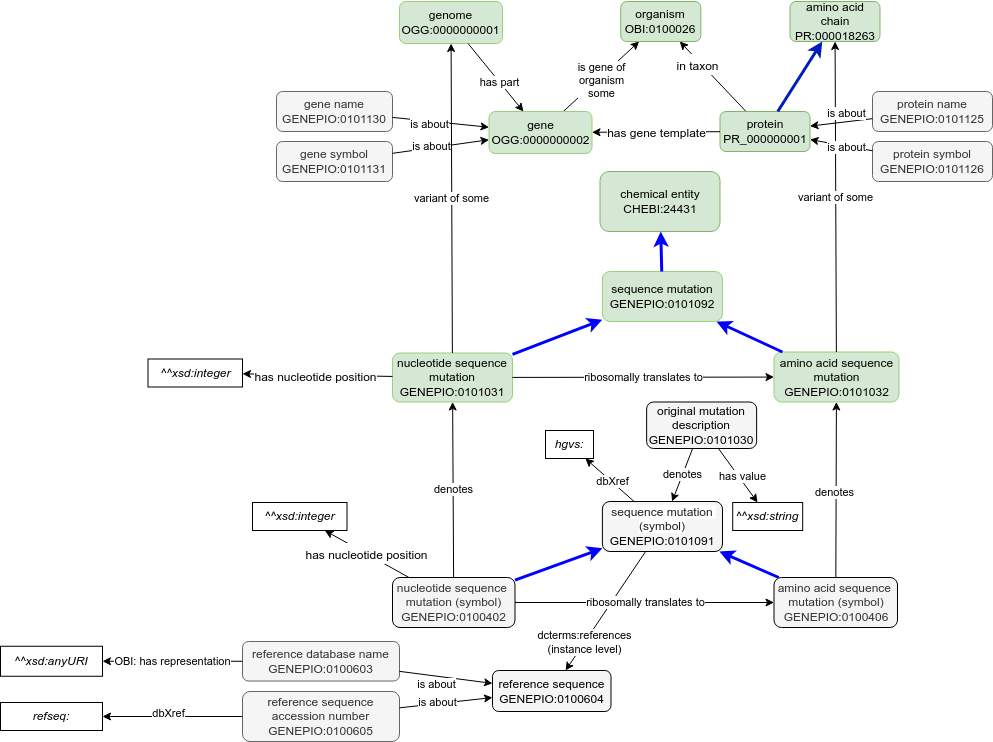

The diagram above was exported from draw.io. Its source (the exported page's mxGraphModel, read from the mxfile embedded in the PNG):
<mxGraphModel dx="1348" dy="1606" grid="1" gridSize="10" guides="1" tooltips="1" connect="1" arrows="1" fold="1" page="1" pageScale="1" pageWidth="1169" pageHeight="827" math="0" shadow="0">
  <root>
    <mxCell id="0" />
    <mxCell id="1" parent="0" />
    <mxCell id="2" value="&lt;font style=&quot;font-size: 12px;&quot;&gt;in taxon&lt;/font&gt;" style="edgeStyle=none;rounded=0;orthogonalLoop=1;jettySize=auto;html=1;fontSize=18;fontColor=#050100;" edge="1" source="3" target="6" parent="1">
      <mxGeometry x="0.4014" y="3" relative="1" as="geometry">
        <mxPoint as="offset" />
      </mxGeometry>
    </mxCell>
    <mxCell id="3" value="protein&lt;br&gt;&lt;a href=&quot;https://www.ebi.ac.uk/ols/ontologies/pr/terms?iri=http://purl.obolibrary.org/obo/PR_000000001&amp;amp;lang=en&amp;amp;viewMode=PreferredRoots&amp;amp;siblings=false&quot;&gt;PR_000000001&lt;/a&gt;" style="rounded=1;whiteSpace=wrap;html=1;fontSize=12;fillColor=#d5e8d4;strokeColor=#82b366;" vertex="1" parent="1">
      <mxGeometry x="1167.5" y="150" width="90" height="40" as="geometry" />
    </mxCell>
    <mxCell id="4" value="is gene of &lt;br&gt;organism&lt;br&gt;some" style="edgeStyle=none;rounded=0;orthogonalLoop=1;jettySize=auto;html=1;strokeColor=#000000;" edge="1" source="5" target="6" parent="1">
      <mxGeometry x="-0.0562" y="-3" relative="1" as="geometry">
        <mxPoint as="offset" />
      </mxGeometry>
    </mxCell>
    <mxCell id="5" value="gene&lt;br&gt;&lt;a href=&quot;http://purl.obolibrary.org/obo/OGG_0000000002&quot;&gt;OGG:0000000002&lt;/a&gt;" style="rounded=1;whiteSpace=wrap;html=1;fontSize=12;fillColor=#d5e8d4;strokeColor=#97D077;" vertex="1" parent="1">
      <mxGeometry x="936.51" y="150" width="103" height="42" as="geometry" />
    </mxCell>
    <mxCell id="6" value="organism&lt;br&gt;&lt;a href=&quot;http://purl.obolibrary.org/obo/OBI_0100026&quot;&gt;OBI:0100026&lt;/a&gt;" style="rounded=1;whiteSpace=wrap;html=1;fillColor=#d5e8d4;strokeColor=#82b366;" vertex="1" parent="1">
      <mxGeometry x="1068.2600000000002" y="40" width="80.12" height="40" as="geometry" />
    </mxCell>
    <mxCell id="7" value="&lt;span style=&quot;color: rgb(31, 31, 31); font-family: &amp;quot;Google Sans&amp;quot;, Roboto, sans-serif; text-align: start; white-space: pre-wrap; background-color: rgb(255, 255, 255);&quot;&gt;sequence mutation (symbol)&lt;/span&gt;&lt;br&gt;&lt;span style=&quot;color: rgb(0, 0, 0); text-align: start; font-family: Arial;&quot; data-sheets-userformat=&quot;{&amp;quot;2&amp;quot;:513,&amp;quot;3&amp;quot;:{&amp;quot;1&amp;quot;:1},&amp;quot;12&amp;quot;:0}&quot; data-sheets-value=&quot;{&amp;quot;1&amp;quot;:2,&amp;quot;2&amp;quot;:&amp;quot;GENEPIO:0101091&amp;quot;}&quot; data-sheets-root=&quot;1&quot;&gt;&lt;font style=&quot;font-size: 12px;&quot;&gt;GENEPIO:0101091&lt;/font&gt;&lt;/span&gt;" style="rounded=1;whiteSpace=wrap;html=1;fontColor=#333333;fillColor=#f5f5f5;strokeColor=#000000;strokeWidth=1;" vertex="1" parent="1">
      <mxGeometry x="1049.88" y="540" width="120.12" height="50" as="geometry" />
    </mxCell>
    <mxCell id="8" value="&lt;font&gt;denotes&lt;/font&gt;" style="rounded=0;orthogonalLoop=1;jettySize=auto;html=1;strokeColor=#000000;fontColor=#000000;" edge="1" source="31" target="19" parent="1">
      <mxGeometry x="-0.0273" y="2" relative="1" as="geometry">
        <mxPoint x="1803.12" y="439" as="sourcePoint" />
        <mxPoint x="1264.8689051094889" y="524" as="targetPoint" />
        <mxPoint as="offset" />
      </mxGeometry>
    </mxCell>
    <mxCell id="9" value="&lt;font color=&quot;#000000&quot;&gt;reference sequence&lt;br&gt;&lt;a style=&quot;&quot; href=&quot;http://purl.obolibrary.org/obo/GENEPIO_0100604&quot;&gt;GENEPIO:0100604&lt;/a&gt;&lt;/font&gt;" style="rounded=1;whiteSpace=wrap;html=1;fontSize=12;fillColor=#f5f5f5;strokeColor=#000000;fontColor=#333333;strokeWidth=1;" vertex="1" parent="1">
      <mxGeometry x="940" y="709" width="118.5" height="41" as="geometry" />
    </mxCell>
    <mxCell id="10" value="reference sequence accession number&lt;br&gt;&lt;a href=&quot;http://purl.obolibrary.org/obo/GENEPIO_0100605&quot; style=&quot;text-decoration-line: none;&quot; id=&quot;docs-internal-guid-0dd9fa8f-7fff-f0a2-48b4-6632becbaebb&quot;&gt;GENEPIO:0100605&lt;/a&gt;" style="rounded=1;whiteSpace=wrap;html=1;fontColor=#333333;fillColor=#f5f5f5;strokeColor=#666666;strokeWidth=1;" vertex="1" parent="1">
      <mxGeometry x="690" y="730" width="157" height="50" as="geometry" />
    </mxCell>
    <mxCell id="11" value="reference database name&lt;br&gt;&lt;a href=&quot;http://purl.obolibrary.org/obo/GENEPIO_0100603&quot; style=&quot;text-decoration-line: none;&quot; id=&quot;docs-internal-guid-139d731e-7fff-218a-9597-32438b17200a&quot;&gt;GENEPIO:0100603&lt;/a&gt;" style="rounded=1;whiteSpace=wrap;html=1;fontColor=#333333;fillColor=#f5f5f5;strokeColor=#666666;strokeWidth=1;" vertex="1" parent="1">
      <mxGeometry x="690" y="680" width="157" height="39.5" as="geometry" />
    </mxCell>
    <mxCell id="12" value="&lt;font&gt;is about&lt;/font&gt;" style="rounded=0;orthogonalLoop=1;jettySize=auto;html=1;strokeColor=#000000;fontColor=#000000;" edge="1" source="11" target="9" parent="1">
      <mxGeometry x="-0.1952" y="-8" relative="1" as="geometry">
        <mxPoint x="1182" y="1013" as="sourcePoint" />
        <mxPoint x="855" y="764" as="targetPoint" />
        <mxPoint as="offset" />
      </mxGeometry>
    </mxCell>
    <mxCell id="13" value="&lt;font&gt;is about&lt;/font&gt;" style="rounded=0;orthogonalLoop=1;jettySize=auto;html=1;strokeColor=#000000;fontColor=#000000;" edge="1" source="10" target="9" parent="1">
      <mxGeometry x="-0.1877" y="1" relative="1" as="geometry">
        <mxPoint x="808" y="825.86" as="sourcePoint" />
        <mxPoint x="852" y="783.1420163487738" as="targetPoint" />
        <mxPoint as="offset" />
      </mxGeometry>
    </mxCell>
    <mxCell id="14" value="&lt;i&gt;^^xsd:anyURI&lt;/i&gt;" style="rounded=0;whiteSpace=wrap;html=1;strokeWidth=1;" vertex="1" parent="1">
      <mxGeometry x="448" y="684.75" width="102" height="30" as="geometry" />
    </mxCell>
    <mxCell id="15" value="OBI: has representation" style="rounded=0;orthogonalLoop=1;jettySize=auto;html=1;strokeColor=#000000;fontColor=#000000;" edge="1" source="11" target="14" parent="1">
      <mxGeometry relative="1" as="geometry">
        <mxPoint x="727.5" y="715" as="sourcePoint" />
        <mxPoint x="549.1799999999998" y="838" as="targetPoint" />
      </mxGeometry>
    </mxCell>
    <mxCell id="16" value="dcterms:references&lt;div&gt;(instance level)&lt;/div&gt;" style="rounded=0;orthogonalLoop=1;jettySize=auto;html=1;strokeColor=#000000;fontColor=#000000;" edge="1" source="7" target="9" parent="1">
      <mxGeometry x="0.5381" relative="1" as="geometry">
        <mxPoint x="720" y="253" as="sourcePoint" />
        <mxPoint x="646" y="267" as="targetPoint" />
        <mxPoint as="offset" />
      </mxGeometry>
    </mxCell>
    <mxCell id="17" value="&lt;i&gt;refseq:&lt;/i&gt;" style="rounded=0;whiteSpace=wrap;html=1;strokeWidth=1;" vertex="1" parent="1">
      <mxGeometry x="448" y="741" width="102" height="28" as="geometry" />
    </mxCell>
    <mxCell id="18" value="&lt;font color=&quot;#050100&quot;&gt;dbXref&lt;/font&gt;" style="rounded=0;orthogonalLoop=1;jettySize=auto;html=1;" edge="1" source="10" target="17" parent="1">
      <mxGeometry x="0.0595" y="-3" relative="1" as="geometry">
        <mxPoint x="792.5" y="918.5" as="sourcePoint" />
        <mxPoint as="offset" />
        <mxPoint x="988" y="1053.5" as="targetPoint" />
      </mxGeometry>
    </mxCell>
    <mxCell id="19" value="&lt;font color=&quot;#000000&quot;&gt;amino acid sequence mutation&lt;/font&gt;&lt;div&gt;&lt;font color=&quot;#000000&quot;&gt;GENEPIO:0101032&lt;br&gt;&lt;/font&gt;&lt;/div&gt;" style="rounded=1;whiteSpace=wrap;html=1;strokeColor=#97D077;fillColor=#d5e8d4;fontColor=#FF2F05;strokeWidth=1;" vertex="1" parent="1">
      <mxGeometry x="1221.5" y="390.5" width="125" height="50" as="geometry" />
    </mxCell>
    <mxCell id="20" value="&lt;font color=&quot;#000000&quot;&gt;nucleotide sequence&lt;br&gt;mutation&lt;/font&gt;&lt;div&gt;&lt;font color=&quot;#000000&quot;&gt;GENEPIO:0101031&lt;br&gt;&lt;/font&gt;&lt;/div&gt;" style="rounded=1;whiteSpace=wrap;html=1;strokeColor=#97D077;fillColor=#d5e8d4;fontColor=#FF2F05;strokeWidth=1;" vertex="1" parent="1">
      <mxGeometry x="840" y="391.5" width="120" height="49" as="geometry" />
    </mxCell>
    <mxCell id="21" value="" style="edgeStyle=none;rounded=0;orthogonalLoop=1;jettySize=auto;html=1;fontSize=18;fontColor=#050100;strokeWidth=3;strokeColor=#0000FF;" edge="1" source="31" target="7" parent="1">
      <mxGeometry relative="1" as="geometry">
        <mxPoint x="994.88" y="654" as="sourcePoint" />
        <mxPoint x="993.88" y="604" as="targetPoint" />
      </mxGeometry>
    </mxCell>
    <mxCell id="22" value="nucleotide sequence&amp;nbsp;&lt;div&gt;mutation (symbol)&lt;div&gt;GENEPIO:0100402&lt;br&gt;&lt;/div&gt;&lt;/div&gt;" style="rounded=1;whiteSpace=wrap;html=1;fontColor=#333333;fillColor=#f5f5f5;strokeColor=#000000;strokeWidth=1;" vertex="1" parent="1">
      <mxGeometry x="840" y="616" width="122.5" height="50" as="geometry" />
    </mxCell>
    <mxCell id="23" value="" style="edgeStyle=none;rounded=0;orthogonalLoop=1;jettySize=auto;html=1;fontSize=18;fontColor=#050100;strokeWidth=3;strokeColor=#0000FF;" edge="1" source="22" target="7" parent="1">
      <mxGeometry relative="1" as="geometry">
        <mxPoint x="1150.88" y="614" as="sourcePoint" />
        <mxPoint x="1171.88" y="589" as="targetPoint" />
      </mxGeometry>
    </mxCell>
    <mxCell id="24" value="&lt;font&gt;denotes&lt;/font&gt;" style="rounded=0;orthogonalLoop=1;jettySize=auto;html=1;strokeColor=#000000;fontColor=#000000;" edge="1" source="22" target="20" parent="1">
      <mxGeometry relative="1" as="geometry">
        <mxPoint x="1366.12" y="837" as="sourcePoint" />
        <mxPoint x="919.3579562043795" y="524" as="targetPoint" />
      </mxGeometry>
    </mxCell>
    <mxCell id="25" value="" style="edgeStyle=none;rounded=0;orthogonalLoop=1;jettySize=auto;html=1;fontSize=18;fontColor=#050100;strokeWidth=3;strokeColor=#0000FF;" edge="1" source="19" target="26" parent="1">
      <mxGeometry relative="1" as="geometry">
        <mxPoint x="1274.06" y="559" as="sourcePoint" />
        <mxPoint x="1277.3769642857142" y="484" as="targetPoint" />
      </mxGeometry>
    </mxCell>
    <mxCell id="26" value="sequence mutation&lt;div&gt;GENEPIO:0101092&lt;br&gt;&lt;/div&gt;" style="rounded=1;whiteSpace=wrap;html=1;fontSize=12;fillColor=#d5e8d4;strokeColor=#97D077;strokeWidth=1;" vertex="1" parent="1">
      <mxGeometry x="1049.88" y="310" width="120" height="50" as="geometry" />
    </mxCell>
    <mxCell id="27" value="" style="edgeStyle=none;rounded=0;orthogonalLoop=1;jettySize=auto;html=1;fontSize=18;fontColor=#050100;strokeWidth=3;strokeColor=#0000FF;" edge="1" source="20" target="26" parent="1">
      <mxGeometry relative="1" as="geometry">
        <mxPoint x="1288.06" y="535" as="sourcePoint" />
        <mxPoint x="1287.06" y="490" as="targetPoint" />
      </mxGeometry>
    </mxCell>
    <mxCell id="28" value="&lt;font&gt;variant of some&lt;/font&gt;" style="rounded=0;orthogonalLoop=1;jettySize=auto;html=1;strokeColor=#000000;fontColor=#000000;" edge="1" source="19" target="36" parent="1">
      <mxGeometry relative="1" as="geometry">
        <mxPoint x="1317" y="660" as="sourcePoint" />
        <mxPoint x="1321" y="394" as="targetPoint" />
      </mxGeometry>
    </mxCell>
    <mxCell id="29" value="&lt;font&gt;variant of some&lt;/font&gt;" style="rounded=0;orthogonalLoop=1;jettySize=auto;html=1;strokeColor=#000000;fontColor=#000000;" edge="1" source="20" target="38" parent="1">
      <mxGeometry relative="1" as="geometry">
        <mxPoint x="1320" y="534" as="sourcePoint" />
        <mxPoint x="972.3962264150941" y="182" as="targetPoint" />
      </mxGeometry>
    </mxCell>
    <mxCell id="30" value="ribosomally translates to" style="endArrow=classic;html=1;rounded=0;strokeColor=#000000;" edge="1" source="22" target="31" parent="1">
      <mxGeometry width="50" height="50" relative="1" as="geometry">
        <mxPoint x="1283.88" y="469" as="sourcePoint" />
        <mxPoint x="1216.88" y="539" as="targetPoint" />
      </mxGeometry>
    </mxCell>
    <mxCell id="31" value="amino acid sequence&amp;nbsp;&lt;div&gt;mutation (symbol)&lt;div&gt;GENEPIO:0100406&lt;br&gt;&lt;/div&gt;&lt;/div&gt;" style="rounded=1;whiteSpace=wrap;html=1;fontColor=#333333;fillColor=#f5f5f5;strokeColor=#000000;strokeWidth=1;" vertex="1" parent="1">
      <mxGeometry x="1221.5" y="616" width="123.5" height="50" as="geometry" />
    </mxCell>
    <mxCell id="32" value="&lt;font color=&quot;#000000&quot;&gt;original mutation description&lt;/font&gt;&lt;div&gt;&lt;font color=&quot;#000000&quot;&gt;GENEPIO:0101030&lt;br&gt;&lt;/font&gt;&lt;/div&gt;" style="rounded=1;whiteSpace=wrap;html=1;fontColor=#333333;fillColor=#f5f5f5;strokeColor=#000000;strokeWidth=1;" vertex="1" parent="1">
      <mxGeometry x="1094.13" y="440.5" width="110" height="46.5" as="geometry" />
    </mxCell>
    <mxCell id="33" value="&lt;font&gt;denotes&lt;/font&gt;" style="rounded=0;orthogonalLoop=1;jettySize=auto;html=1;strokeColor=#000000;fontColor=#000000;" edge="1" source="32" target="7" parent="1">
      <mxGeometry relative="1" as="geometry">
        <mxPoint x="958" y="722" as="sourcePoint" />
        <mxPoint x="894" y="605" as="targetPoint" />
      </mxGeometry>
    </mxCell>
    <mxCell id="34" value="&lt;font color=&quot;#050100&quot;&gt;dbXref&lt;/font&gt;" style="rounded=0;orthogonalLoop=1;jettySize=auto;html=1;" edge="1" source="7" target="35" parent="1">
      <mxGeometry x="-0.0942" y="-1" relative="1" as="geometry">
        <mxPoint x="1419.12" y="910" as="sourcePoint" />
        <mxPoint x="-1" as="offset" />
        <mxPoint x="1211.12" y="895" as="targetPoint" />
      </mxGeometry>
    </mxCell>
    <mxCell id="35" value="&lt;i&gt;hgvs:&lt;/i&gt;" style="rounded=0;whiteSpace=wrap;html=1;strokeWidth=1;" vertex="1" parent="1">
      <mxGeometry x="993.01" y="469" width="48" height="28" as="geometry" />
    </mxCell>
    <mxCell id="36" value="amino acid chain&lt;br&gt;&lt;a href=&quot;http://purl.obolibrary.org/obo/PR_000018263&quot;&gt;PR:000018263&lt;/a&gt;" style="rounded=1;whiteSpace=wrap;html=1;fontSize=12;fillColor=#d5e8d4;strokeColor=#82b366;" vertex="1" parent="1">
      <mxGeometry x="1237.5" y="40" width="90" height="40" as="geometry" />
    </mxCell>
    <mxCell id="37" value="" style="endArrow=classic;html=1;rounded=0;fontSize=12;fillColor=#0050ef;strokeColor=#001DBC;strokeWidth=3;" edge="1" source="3" target="36" parent="1">
      <mxGeometry width="50" height="50" relative="1" as="geometry">
        <mxPoint x="1281.5" y="300.75" as="sourcePoint" />
        <mxPoint x="1271.5" y="94.75" as="targetPoint" />
      </mxGeometry>
    </mxCell>
    <mxCell id="38" value="genome&lt;br&gt;&lt;a href=&quot;http://purl.obolibrary.org/obo/OGG_0000000001&quot;&gt;OGG:0000000001&lt;/a&gt;" style="rounded=1;whiteSpace=wrap;html=1;fontSize=12;fillColor=#d5e8d4;strokeColor=#97D077;strokeWidth=1;" vertex="1" parent="1">
      <mxGeometry x="847" y="40" width="103" height="42" as="geometry" />
    </mxCell>
    <mxCell id="39" value="has part" style="endArrow=classic;html=1;rounded=0;" edge="1" source="38" target="5" parent="1">
      <mxGeometry x="0.1304" width="50" height="50" relative="1" as="geometry">
        <mxPoint x="978.5" y="-82" as="sourcePoint" />
        <mxPoint x="482.5" y="-51" as="targetPoint" />
        <mxPoint as="offset" />
      </mxGeometry>
    </mxCell>
    <mxCell id="40" value="&lt;i style=&quot;border-color: var(--border-color);&quot;&gt;^^xsd:&lt;/i&gt;&lt;i&gt;integer&lt;/i&gt;" style="rounded=0;whiteSpace=wrap;html=1;strokeWidth=1;" vertex="1" parent="1">
      <mxGeometry x="595.5" y="397.5" width="94.5" height="28" as="geometry" />
    </mxCell>
    <mxCell id="41" value="&lt;font color=&quot;#000000&quot; style=&quot;font-size: 12px;&quot;&gt;has nucleotide position&lt;/font&gt;" style="endArrow=classic;html=1;rounded=0;fontSize=18;fontColor=#050100;strokeColor=#000000;" edge="1" source="20" target="40" parent="1">
      <mxGeometry x="0.0256" width="50" height="50" relative="1" as="geometry">
        <mxPoint x="1500" y="871" as="sourcePoint" />
        <mxPoint x="860" y="650" as="targetPoint" />
        <Array as="points" />
        <mxPoint as="offset" />
      </mxGeometry>
    </mxCell>
    <mxCell id="42" value="&lt;font style=&quot;font-size: 12px;&quot;&gt;has gene template&lt;/font&gt;" style="endArrow=classic;html=1;rounded=0;fontSize=18;fontColor=#050100;" edge="1" source="3" target="5" parent="1">
      <mxGeometry width="50" height="50" relative="1" as="geometry">
        <mxPoint x="1216.5" y="282" as="sourcePoint" />
        <mxPoint x="1083.5" y="281" as="targetPoint" />
      </mxGeometry>
    </mxCell>
    <mxCell id="43" value="&lt;i style=&quot;border-color: var(--border-color);&quot;&gt;^^xsd:&lt;/i&gt;&lt;i&gt;integer&lt;/i&gt;" style="rounded=0;whiteSpace=wrap;html=1;strokeWidth=1;" vertex="1" parent="1">
      <mxGeometry x="700" y="541" width="94.5" height="28" as="geometry" />
    </mxCell>
    <mxCell id="44" value="&lt;font color=&quot;#000000&quot; style=&quot;font-size: 12px;&quot;&gt;has nucleotide position&lt;/font&gt;" style="endArrow=classic;html=1;rounded=0;fontSize=18;fontColor=#050100;strokeColor=#000000;" edge="1" source="22" target="43" parent="1">
      <mxGeometry x="0.0256" width="50" height="50" relative="1" as="geometry">
        <mxPoint x="877.5" y="532" as="sourcePoint" />
        <mxPoint x="845.5" y="747" as="targetPoint" />
        <Array as="points" />
        <mxPoint as="offset" />
      </mxGeometry>
    </mxCell>
    <mxCell id="45" value="&lt;i style=&quot;border-color: var(--border-color);&quot;&gt;^^xsd:&lt;/i&gt;&lt;i&gt;string&lt;/i&gt;" style="rounded=0;whiteSpace=wrap;html=1;strokeWidth=1;" vertex="1" parent="1">
      <mxGeometry x="1180.2" y="541" width="70" height="28" as="geometry" />
    </mxCell>
    <mxCell id="46" value="&lt;font color=&quot;#050100&quot;&gt;has value&lt;/font&gt;" style="rounded=0;orthogonalLoop=1;jettySize=auto;html=1;" edge="1" source="32" target="45" parent="1">
      <mxGeometry x="0.0992" y="3" relative="1" as="geometry">
        <mxPoint x="1148" y="556" as="sourcePoint" />
        <mxPoint as="offset" />
        <mxPoint x="1220" y="532" as="targetPoint" />
      </mxGeometry>
    </mxCell>
    <mxCell id="47" value="ribosomally translates to" style="endArrow=classic;html=1;rounded=0;strokeColor=#000000;" edge="1" source="20" target="19" parent="1">
      <mxGeometry width="50" height="50" relative="1" as="geometry">
        <mxPoint x="973" y="651" as="sourcePoint" />
        <mxPoint x="1237" y="651" as="targetPoint" />
      </mxGeometry>
    </mxCell>
    <mxCell id="48" value="chemical entity&lt;br&gt;&lt;a href=&quot;http://purl.obolibrary.org/obo/CHEBI_24431&quot;&gt;CHEBI:24431&lt;/a&gt;" style="rounded=1;whiteSpace=wrap;html=1;fontSize=12;fillColor=#d5e8d4;strokeColor=#82b366;" vertex="1" parent="1">
      <mxGeometry x="1047.5" y="210" width="120" height="60" as="geometry" />
    </mxCell>
    <mxCell id="49" value="" style="edgeStyle=none;rounded=0;orthogonalLoop=1;jettySize=auto;html=1;fontSize=18;fontColor=#050100;strokeWidth=3;strokeColor=#0000FF;" edge="1" source="26" target="48" parent="1">
      <mxGeometry relative="1" as="geometry">
        <mxPoint x="1243" y="401" as="sourcePoint" />
        <mxPoint x="1180" y="369" as="targetPoint" />
      </mxGeometry>
    </mxCell>
    <mxCell id="50" value="protein symbol&lt;div&gt;GENEPIO:0101126&lt;br&gt;&lt;/div&gt;" style="rounded=1;whiteSpace=wrap;html=1;fontColor=#333333;fillColor=#f5f5f5;strokeColor=#666666;strokeWidth=1;" vertex="1" parent="1">
      <mxGeometry x="1320" y="180" width="120" height="40" as="geometry" />
    </mxCell>
    <mxCell id="51" value="protein name&lt;div&gt;GENEPIO:0101125&lt;br&gt;&lt;/div&gt;" style="rounded=1;whiteSpace=wrap;html=1;fontColor=#333333;fillColor=#f5f5f5;strokeColor=#666666;strokeWidth=1;" vertex="1" parent="1">
      <mxGeometry x="1320" y="130" width="120" height="40" as="geometry" />
    </mxCell>
    <mxCell id="52" value="&lt;font&gt;is about&lt;/font&gt;" style="rounded=0;orthogonalLoop=1;jettySize=auto;html=1;strokeColor=#000000;fontColor=#000000;" edge="1" source="51" target="3" parent="1">
      <mxGeometry x="-0.1952" y="-8" relative="1" as="geometry">
        <mxPoint x="1812" y="463" as="sourcePoint" />
        <mxPoint x="1570" y="172" as="targetPoint" />
        <mxPoint as="offset" />
      </mxGeometry>
    </mxCell>
    <mxCell id="53" value="&lt;font&gt;is about&lt;/font&gt;" style="rounded=0;orthogonalLoop=1;jettySize=auto;html=1;strokeColor=#000000;fontColor=#000000;" edge="1" source="50" target="3" parent="1">
      <mxGeometry x="-0.1877" y="1" relative="1" as="geometry">
        <mxPoint x="1438" y="275.86" as="sourcePoint" />
        <mxPoint x="1570" y="186" as="targetPoint" />
        <mxPoint as="offset" />
      </mxGeometry>
    </mxCell>
    <mxCell id="54" value="gene symbol&lt;div&gt;GENEPIO:0101131&lt;br&gt;&lt;/div&gt;" style="rounded=1;whiteSpace=wrap;html=1;fontColor=#333333;fillColor=#f5f5f5;strokeColor=#666666;strokeWidth=1;" vertex="1" parent="1">
      <mxGeometry x="724" y="180" width="116" height="40" as="geometry" />
    </mxCell>
    <mxCell id="55" value="gene name&lt;div&gt;GENEPIO:0101130&lt;br&gt;&lt;/div&gt;" style="rounded=1;whiteSpace=wrap;html=1;fontColor=#333333;fillColor=#f5f5f5;strokeColor=#666666;strokeWidth=1;" vertex="1" parent="1">
      <mxGeometry x="724" y="130" width="116" height="40" as="geometry" />
    </mxCell>
    <mxCell id="56" value="&lt;font&gt;is about&lt;/font&gt;" style="rounded=0;orthogonalLoop=1;jettySize=auto;html=1;strokeColor=#000000;fontColor=#000000;" edge="1" source="55" target="5" parent="1">
      <mxGeometry x="-0.2142" y="-3" relative="1" as="geometry">
        <mxPoint x="1232" y="333" as="sourcePoint" />
        <mxPoint x="678" y="34" as="targetPoint" />
        <mxPoint as="offset" />
      </mxGeometry>
    </mxCell>
    <mxCell id="57" value="&lt;font&gt;is about&lt;/font&gt;" style="rounded=0;orthogonalLoop=1;jettySize=auto;html=1;strokeColor=#000000;fontColor=#000000;" edge="1" source="54" target="5" parent="1">
      <mxGeometry x="-0.1877" y="1" relative="1" as="geometry">
        <mxPoint x="858" y="145.86" as="sourcePoint" />
        <mxPoint x="678" y="49" as="targetPoint" />
        <mxPoint as="offset" />
      </mxGeometry>
    </mxCell>
  </root>
</mxGraphModel>